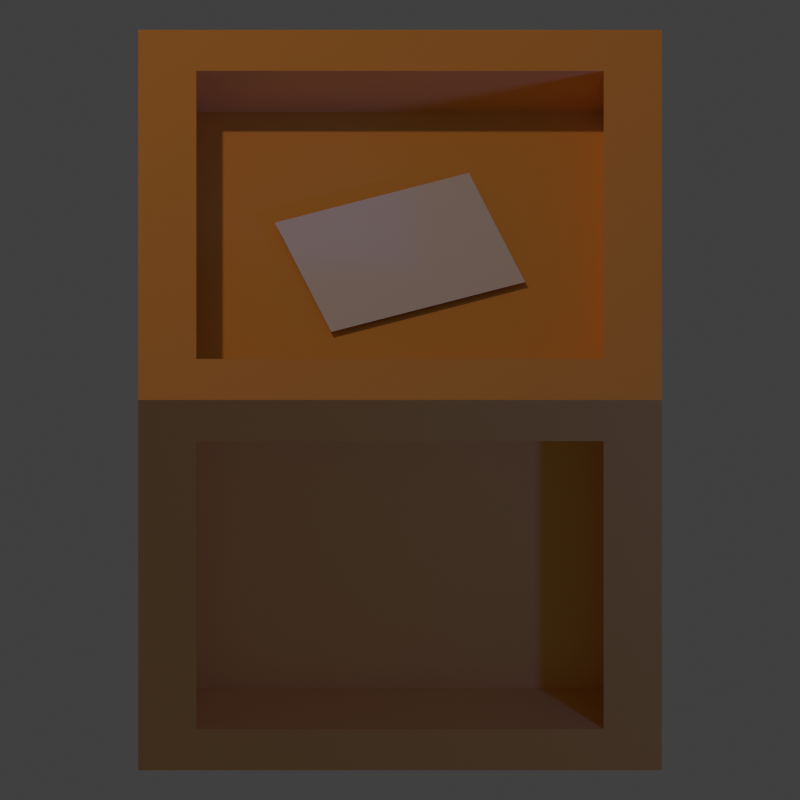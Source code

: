 # Source: crate.blend  (saved by Blender 2.73.0; exported with 4.5.12 LTS)
import bpy
from mathutils import Matrix  # noqa: F401  (used for matrix-valued properties, if any)

bpy.ops.wm.read_factory_settings(use_empty=True)
scene = bpy.context.scene
scene.name = 'Scene'

# ---- collections
col_collection_1 = bpy.data.collections.new('Collection 1'); scene.collection.children.link(col_collection_1)

# ---- materials (node trees are filled in below, after node groups)
mat_default = bpy.data.materials.new('Default')
mat_default.alpha_threshold = 0.0
mat_default.use_transparent_shadow = False
mat_default.preview_render_type = 'SHADERBALL'
mat_default.diffuse_color = (0.8424, 0.4141, 0.08547, 1.0)
mat_default.roughness = 0.5
mat_default.specular_intensity = 0.4
mat_default.line_color = (0.0, 0.0, 0.0, 1.0)
mat_yellowblackstripes = bpy.data.materials.new('YellowBlackStripes')
mat_yellowblackstripes.alpha_threshold = 0.0
mat_yellowblackstripes.use_transparent_shadow = False
mat_yellowblackstripes.preview_render_type = 'SHADERBALL'
mat_yellowblackstripes.roughness = 0.5
mat_material = bpy.data.materials.new('Material')
mat_material.alpha_threshold = 0.0
mat_material.use_transparent_shadow = False
mat_material.roughness = 0.5

# ---- material node trees

# ---- world
world_world = bpy.data.worlds.new('World'); scene.world = world_world
world_world.color = (0.05088, 0.05088, 0.05088)
world_world.use_sun_shadow = False
world_world.sun_shadow_jitter_overblur = 0.0
world_world.cycles.sampling_method = 'MANUAL'
world_world.cycles.sample_map_resolution = 256

# ---- cameras
cam_camera = bpy.data.cameras.new('Camera')
cam_camera.type = 'ORTHO'
cam_camera.clip_end = 100.0
cam_camera.lens = 70.0
cam_camera.sensor_width = 32.0
cam_camera.sensor_height = 18.0
cam_camera.ortho_scale = 1.375
cam_camera.dof.focus_distance = 0.0
cam_camera.dof.aperture_fstop = 128.0

# ---- lights
light_lamp_001 = bpy.data.lights.new('Lamp.001', 'POINT')
light_lamp_001.color = (0.05581, 0.1399, 1.0)
light_lamp_001.transmission_factor = 0.0
light_lamp_001.cutoff_distance = 30.0
light_lamp_001.energy = 70.0
light_lamp_001.shadow_buffer_clip_start = 1.001
light_lamp_001.shadow_soft_size = 0.1
light_lamp_001.shadow_maximum_resolution = 0.006
light_lamp_001.use_absolute_resolution = True
light_lamp_001.cycles.use_multiple_importance_sampling = False
light_lamp = bpy.data.lights.new('Lamp', 'POINT')
light_lamp.color = (0.8389, 0.5141, 0.3541)
light_lamp.transmission_factor = 0.0
light_lamp.cutoff_distance = 30.0
light_lamp.energy = 150.0
light_lamp.shadow_buffer_clip_start = 1.001
light_lamp.shadow_soft_size = 0.1
light_lamp.shadow_maximum_resolution = 0.006
light_lamp.use_absolute_resolution = True
light_lamp.cycles.use_multiple_importance_sampling = False

# ---- meshes
me_cube = bpy.data.meshes.new('Cube')
me_cube.from_pydata([(-0.45, -0.45, -0.45), (-0.45, 0.45, -0.45), (0.45, 0.45, -0.45), (0.45, -0.45, -0.45), (-0.45, -0.45, 0.45), (-0.45, 0.45, 0.45), (0.45, 0.45, 0.45), (0.45, -0.45, 0.45), (-0.35, -0.45, -0.35), (-0.35, -0.45, 0.35), (0.35, -0.45, 0.35), (0.35, -0.45, -0.35), (-0.35, -0.35, 0.45), (-0.35, 0.35, 0.45), (0.35, 0.35, 0.45), (0.35, -0.35, 0.45), (-0.35, -0.35, 0.35), (-0.35, 0.35, 0.35), (0.35, 0.35, 0.35), (0.35, -0.35, 0.35), (-0.35, -0.35, -0.35), (-0.35, -0.35, 0.35), (0.35, -0.35, 0.35), (0.35, -0.35, -0.35), (-0.1184, -0.1935, 0.3589), (-0.2151, 0.07213, 0.3589), (0.1184, 0.1935, 0.3589), (0.2151, -0.07213, 0.3589)], [], [(4, 5, 1, 0), (5, 6, 2, 1), (6, 7, 3, 2), (8, 11, 23, 20), (0, 1, 2, 3), (12, 15, 19, 16), (8, 9, 4, 0), (10, 11, 3, 7), (9, 10, 7, 4), (11, 8, 0, 3), (12, 13, 5, 4), (13, 14, 6, 5), (14, 15, 7, 6), (15, 12, 4, 7), (19, 18, 17, 16), (15, 14, 18, 19), (14, 13, 17, 18), (13, 12, 16, 17), (22, 21, 20, 23), (10, 9, 21, 22), (11, 10, 22, 23), (9, 8, 20, 21), (27, 26, 25, 24)])
me_cube.polygons.foreach_set('material_index', [0, 0, 0, 0, 0, 0, 0, 0, 0, 0, 0, 0, 0, 0, 0, 0, 0, 0, 0, 0, 0, 0, 2])
me_cube.materials.append(mat_default)
me_cube.materials.append(mat_yellowblackstripes)
me_cube.materials.append(mat_material)
me_cube.use_remesh_preserve_volume = False
me_cube.use_remesh_preserve_attributes = False
me_cube.use_mirror_vertex_groups = False
me_cube.update()

# ---- objects
ob_cube = bpy.data.objects.new('Cube', me_cube)
ob_lamp_001 = bpy.data.objects.new('Lamp.001', light_lamp_001)
ob_cameratarget = bpy.data.objects.new('CameraTarget', None)
ob_camera = bpy.data.objects.new('Camera', cam_camera)
ob_lamp = bpy.data.objects.new('Lamp', light_lamp)

# ---- transforms, parenting, visibility, modifiers, constraints
ob_cube.location = (0.0, 0.0, 0.0)
ob_cube.lineart.crease_threshold = 0.0
ob_lamp_001.location = (2.076, -1.995, 0.9039)
ob_lamp_001.rotation_euler = (0.6503, 0.05522, 1.866)
ob_lamp_001.lock_rotations_4d = False
ob_lamp_001.empty_display_type = 'ARROWS'
ob_lamp_001.color = (0.0, 0.0, 0.0, 0.0)
ob_lamp_001.lineart.crease_threshold = 0.0
ob_cameratarget.location = (0.0, 0.0, 0.0)
ob_cameratarget.empty_image_offset = (0.0, 0.0)
ob_cameratarget.lineart.crease_threshold = 0.0
ob_camera.location = (0.0, -4.0, 4.0)
ob_camera.lock_rotations_4d = False
ob_camera.empty_display_type = 'ARROWS'
ob_camera.color = (0.0, 0.0, 0.0, 0.0)
ob_camera.display_type = 'WIRE'
ob_camera.lineart.crease_threshold = 0.0
_c = ob_camera.constraints.new('TRACK_TO'); _c.name = 'Track To'
_c.target = ob_cameratarget
ob_lamp.location = (-1.924, 2.005, 3.904)
ob_lamp.rotation_euler = (0.6503, 0.05522, 1.866)
ob_lamp.lock_rotations_4d = False
ob_lamp.empty_display_type = 'ARROWS'
ob_lamp.color = (0.0, 0.0, 0.0, 0.0)
ob_lamp.lineart.crease_threshold = 0.0

# ---- collection membership
col_collection_1.objects.link(ob_cube)
col_collection_1.objects.link(ob_lamp_001)
col_collection_1.objects.link(ob_cameratarget)
col_collection_1.objects.link(ob_camera)
col_collection_1.objects.link(ob_lamp)

# ---- scene / render settings (as saved in the file)
scene.camera = ob_camera
scene.frame_start = 1; scene.frame_end = 50; scene.frame_set(1)
scene.render.engine = 'BLENDER_EEVEE_NEXT'
scene.render.image_settings.compression = 90
scene.render.resolution_x = 32
scene.render.resolution_y = 32
scene.render.use_freestyle = True
scene.cycles.use_denoising = False
scene.cycles.samples = 10
scene.cycles.sampling_pattern = 'TABULATED_SOBOL'
scene.cycles.light_sampling_threshold = 0.0
scene.cycles.use_adaptive_sampling = False
scene.cycles.use_light_tree = False
scene.cycles.blur_glossy = 0.0
scene.cycles.pixel_filter_type = 'GAUSSIAN'
scene.cycles.sample_clamp_indirect = 0.0
scene.view_settings.view_transform = 'Standard'
bpy.context.view_layer.update()
